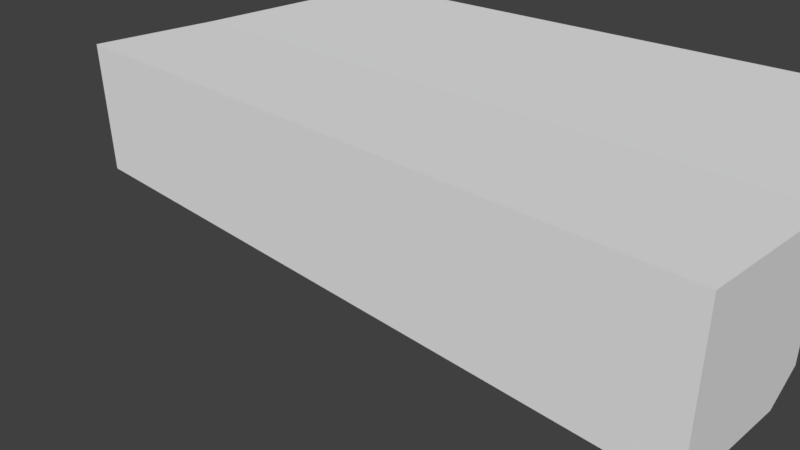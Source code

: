 # Source: testroom_03.blend  (saved by Blender 2.77.0; exported with 4.5.12 LTS)
import bpy
from mathutils import Matrix  # noqa: F401  (used for matrix-valued properties, if any)

bpy.ops.wm.read_factory_settings(use_empty=True)
scene = bpy.context.scene
scene.name = 'Scene'

# ---- collections
col_collection_1 = bpy.data.collections.new('Collection 1'); scene.collection.children.link(col_collection_1)

# ---- world
world_world = bpy.data.worlds.new('World'); scene.world = world_world
world_world.color = (0.05088, 0.05088, 0.05088)
world_world.use_sun_shadow = False
world_world.sun_shadow_jitter_overblur = 0.0
world_world.cycles.sampling_method = 'MANUAL'

# ---- cameras
cam_camera = bpy.data.cameras.new('Camera')
cam_camera.clip_end = 100.0
cam_camera.lens = 35.0
cam_camera.sensor_width = 32.0
cam_camera.sensor_height = 18.0
cam_camera.ortho_scale = 7.314
cam_camera.dof.focus_distance = 0.0

# ---- meshes
me_cube_010 = bpy.data.meshes.new('Cube.010')
me_cube_010.from_pydata([(-1.0, -1.0, -1.0), (-1.0, -1.0, 1.0), (-1.0, 0.6069, -1.0), (-1.0, 0.995, 1.0), (1.0, -1.0, -1.0), (1.0, -1.0, 1.0), (1.0, 0.6069, -1.0), (1.0, 0.995, 1.0), (-1.0, -1.0, -0.6689), (-1.0, -1.0, 0.6689), (-1.0, 1.0, 0.6689), (-1.0, 1.0, -0.6689), (1.0, 1.0, 0.6689), (1.0, 1.0, -0.6689), (1.0, -1.0, 0.6689), (1.0, -1.0, -0.6689), (-1.0, -0.5175, 1.0), (-1.0, -0.5175, -1.0), (1.0, -0.5175, 1.0), (1.0, -0.5175, -1.0), (1.0, -0.5175, 0.6689), (1.0, -0.5175, -0.6689), (-1.0, -0.5175, 0.6689), (-1.0, -0.5175, -0.6689), (-1.0, 4.618, 1.055), (1.0, 4.618, 1.055), (-1.0, 4.623, 0.7234), (1.0, 4.623, 0.7234), (0.8699, 0.995, 1.0), (0.8699, -0.4725, -1.0), (0.8699, -1.0, 1.0), (0.8699, -1.0, -1.0), (0.8699, -1.0, 0.6689), (0.8699, -1.0, -0.6689), (0.8699, -0.07939, 0.6689), (0.8699, -0.07939, -0.6689), (0.8699, -0.5175, 1.0), (0.8699, -0.5175, -1.0), (0.8699, 4.618, 1.055), (0.8699, 4.623, 0.7234), (-0.2484, -0.4725, -1.0), (-0.2484, -1.0, 1.0), (-0.2484, -0.07939, 0.6689), (-0.2484, -0.07939, -0.6689), (-0.2484, -0.5175, 1.0), (-0.2484, 4.623, 0.7234), (-0.2484, 0.995, 1.0), (-0.2484, -1.0, -1.0), (-0.2484, -1.0, 0.6689), (-0.2484, -1.0, -0.6689), (-0.2484, -0.5175, -1.0), (-0.2484, 4.618, 1.055), (-0.3987, -0.06007, -1.0), (-0.549, -0.06007, -1.0), (-0.6994, 0.275, -1.0), (-0.8497, 0.275, -1.0), (-0.3987, -1.0, 1.0), (-0.549, -1.0, 1.0), (-0.6994, -1.0, 1.0), (-0.8497, -1.0, 1.0), (-0.3987, 0.3331, 0.6689), (-0.549, 0.3331, 0.6689), (-0.6994, 0.6681, 0.6689), (-0.8497, 0.6681, 0.6689), (-0.3987, 0.3331, -0.6689), (-0.549, 0.3331, -0.6689), (-0.6994, 0.6681, -0.6689), (-0.8497, 0.6681, -0.6689), (-0.3987, -0.5175, 1.0), (-0.549, -0.5175, 1.0), (-0.6994, -0.5175, 1.0), (-0.8497, -0.5175, 1.0), (-0.3987, 4.623, 0.7234), (-0.549, 4.623, 0.7234), (-0.6994, 4.623, 0.7234), (-0.8497, 4.623, 0.7234), (-0.8497, 0.995, 1.0), (-0.6994, 0.995, 1.0), (-0.549, 0.995, 1.0), (-0.3987, 0.995, 1.0), (-0.8497, -1.0, -1.0), (-0.6994, -1.0, -1.0), (-0.549, -1.0, -1.0), (-0.3987, -1.0, -1.0), (-0.8497, -1.0, 0.6689), (-0.6994, -1.0, 0.6689), (-0.549, -1.0, 0.6689), (-0.3987, -1.0, 0.6689), (-0.8497, -1.0, -0.6689), (-0.6994, -1.0, -0.6689), (-0.549, -1.0, -0.6689), (-0.3987, -1.0, -0.6689), (-0.8497, -0.5175, -1.0), (-0.6994, -0.5175, -1.0), (-0.549, -0.5175, -1.0), (-0.3987, -0.5175, -1.0), (-0.8497, 4.618, 1.055), (-0.6994, 4.618, 1.055), (-0.549, 4.618, 1.055), (-0.3987, 4.618, 1.055), (0.8748, 0.995, 1.0), (0.8748, -1.0, -1.0), (0.8748, -1.0, 0.6689), (0.8748, -1.0, -0.6689), (0.8748, -0.5175, -1.0), (0.8748, 4.618, 1.055), (0.8748, 0.6069, -1.0), (0.8748, -1.0, 1.0), (0.8748, 1.0, 0.6689), (0.8748, 1.0, -0.6689), (0.8748, -0.5175, 1.0), (0.8748, 4.623, 0.7234)], [], [(23, 11, 2, 17), (109, 13, 6, 106), (21, 15, 4, 19), (88, 8, 0, 80), (104, 106, 6, 19), (71, 76, 3, 16), (59, 1, 9, 84), (84, 9, 8, 88), (18, 5, 14, 20), (20, 14, 15, 21), (100, 7, 25, 105), (108, 12, 13, 109), (16, 3, 10, 22), (22, 10, 11, 23), (9, 22, 23, 8), (1, 16, 22, 9), (12, 20, 21, 13), (7, 18, 20, 12), (59, 71, 16, 1), (101, 104, 19, 4), (13, 21, 19, 6), (8, 23, 17, 0), (105, 25, 27, 111), (63, 10, 26, 75), (7, 12, 27, 25), (10, 3, 24, 26), (108, 34, 39, 111), (51, 38, 39, 45), (47, 50, 37, 31), (107, 110, 36, 30), (42, 34, 35, 43), (46, 28, 38, 51), (102, 32, 33, 103), (107, 30, 32, 102), (110, 100, 28, 36), (50, 40, 29, 37), (103, 33, 31, 101), (43, 35, 29, 40), (64, 43, 40, 52), (95, 52, 40, 50), (79, 46, 51, 99), (60, 42, 43, 64), (83, 95, 50, 47), (99, 51, 45, 72), (34, 42, 45, 39), (30, 36, 44, 41), (32, 48, 49, 33), (30, 41, 48, 32), (36, 28, 46, 44), (33, 49, 47, 31), (24, 96, 75, 26), (96, 97, 74, 75), (97, 98, 73, 74), (98, 99, 72, 73), (0, 17, 92, 80), (80, 92, 93, 81), (81, 93, 94, 82), (82, 94, 95, 83), (10, 63, 67, 11), (63, 62, 66, 67), (62, 61, 65, 66), (61, 60, 64, 65), (3, 76, 96, 24), (76, 77, 97, 96), (77, 78, 98, 97), (78, 79, 99, 98), (17, 2, 55, 92), (92, 55, 54, 93), (93, 54, 53, 94), (94, 53, 52, 95), (11, 67, 55, 2), (67, 66, 54, 55), (66, 65, 53, 54), (65, 64, 52, 53), (42, 60, 72, 45), (60, 61, 73, 72), (61, 62, 74, 73), (62, 63, 75, 74), (41, 44, 68, 56), (56, 68, 69, 57), (57, 69, 70, 58), (58, 70, 71, 59), (48, 87, 91, 49), (87, 86, 90, 91), (86, 85, 89, 90), (85, 84, 88, 89), (41, 56, 87, 48), (56, 57, 86, 87), (57, 58, 85, 86), (58, 59, 84, 85), (44, 46, 79, 68), (68, 79, 78, 69), (69, 78, 77, 70), (70, 77, 76, 71), (49, 91, 83, 47), (91, 90, 82, 83), (90, 89, 81, 82), (89, 88, 80, 81), (15, 103, 101, 4), (18, 7, 100, 110), (5, 107, 102, 14), (14, 102, 103, 15), (5, 18, 110, 107), (12, 108, 111, 27), (38, 105, 111, 39), (31, 37, 104, 101), (34, 108, 109, 35), (28, 100, 105, 38), (37, 29, 106, 104), (35, 109, 106, 29)])
me_cube_010.use_remesh_preserve_volume = False
me_cube_010.use_remesh_preserve_attributes = False
me_cube_010.use_mirror_vertex_groups = False
me_cube_010.update()

# ---- objects
ob_cube_002 = bpy.data.objects.new('Cube.002', me_cube_010)
ob_camera = bpy.data.objects.new('Camera', cam_camera)

# ---- transforms, parenting, visibility, modifiers, constraints
ob_cube_002.location = (0.0, 0.0, 1.0)
ob_cube_002.scale = (5.0, 1.0, 1.0)
ob_cube_002.lineart.crease_threshold = 0.0
ob_camera.location = (7.481, -6.508, 5.344)
ob_camera.rotation_euler = (1.109, 0.01082, 0.8149)
ob_camera.lock_rotations_4d = False
ob_camera.empty_display_type = 'ARROWS'
ob_camera.color = (0.0, 0.0, 0.0, 0.0)
ob_camera.display_type = 'WIRE'
ob_camera.lineart.crease_threshold = 0.0

# ---- collection membership
col_collection_1.objects.link(ob_cube_002)
col_collection_1.objects.link(ob_camera)

# ---- scene / render settings (as saved in the file)
scene.camera = ob_camera
scene.frame_start = 1; scene.frame_end = 250; scene.frame_set(1)
scene.render.engine = 'CYCLES'
scene.render.resolution_percentage = 50
scene.render.dither_intensity = 0.0
scene.cycles.use_denoising = False
scene.cycles.samples = 128
scene.cycles.sampling_pattern = 'TABULATED_SOBOL'
scene.cycles.light_sampling_threshold = 0.0
scene.cycles.use_adaptive_sampling = False
scene.cycles.use_light_tree = False
scene.cycles.blur_glossy = 0.0
scene.cycles.sample_clamp_indirect = 0.0
scene.view_settings.view_transform = 'Standard'
bpy.context.view_layer.update()

# ---- added for rendering (the .blend has no usable light): sun
light_auto_sun = bpy.data.lights.new('AutoSun', 'SUN')
light_auto_sun.energy = 3.0
light_auto_sun.angle = 0.0523599
ob_auto_sun = bpy.data.objects.new('AutoSun', light_auto_sun)
scene.collection.objects.link(ob_auto_sun)
ob_auto_sun.rotation_euler = (0.872665, 0.174533, 0.523599)
bpy.context.view_layer.update()
